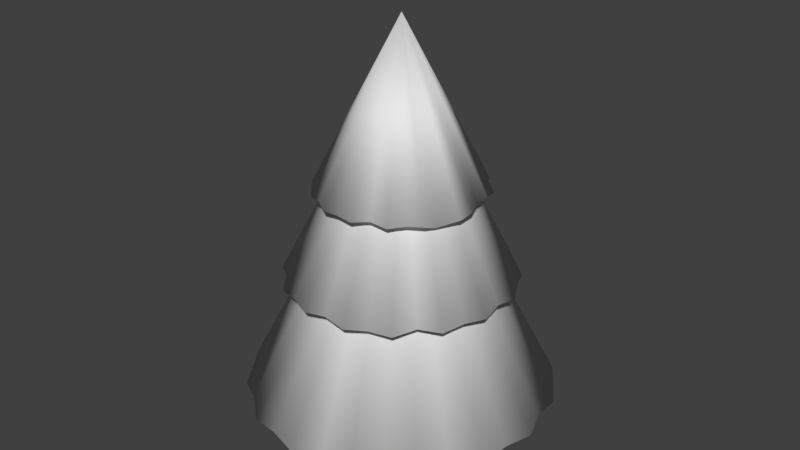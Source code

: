 # Source: MS-Weihnachtsbaum.blend  (saved by Blender 2.76.0; exported with 4.5.12 LTS)
import bpy
from mathutils import Matrix  # noqa: F401  (used for matrix-valued properties, if any)

bpy.ops.wm.read_factory_settings(use_empty=True)
scene = bpy.context.scene
scene.name = 'Scene'

# ---- collections
col_collection_1 = bpy.data.collections.new('Collection 1'); scene.collection.children.link(col_collection_1)

# ---- world
world_world = bpy.data.worlds.new('World'); scene.world = world_world
world_world.color = (0.05088, 0.05088, 0.05088)
world_world.use_sun_shadow = False
world_world.sun_shadow_jitter_overblur = 0.0
world_world.cycles.sampling_method = 'MANUAL'
world_world.cycles.sample_map_resolution = 256

# ---- meshes
me_cylinder_002 = bpy.data.meshes.new('Cylinder.002')
me_cylinder_002.from_pydata([(0.0, 1.0, -1.0), (0.0, 1.0, 1.0), (0.1951, 0.9808, -1.0), (0.1951, 0.9808, 1.0), (0.3827, 0.9239, -1.0), (0.3827, 0.9239, 1.0), (0.5556, 0.8315, -1.0), (0.5556, 0.8315, 1.0), (0.7071, 0.7071, -1.0), (0.7071, 0.7071, 1.0), (0.8315, 0.5556, -1.0), (0.8315, 0.5556, 1.0), (0.9239, 0.3827, -1.0), (0.9239, 0.3827, 1.0), (0.9808, 0.1951, -1.0), (0.9808, 0.1951, 1.0), (1.0, 7.55e-08, -1.0), (1.0, 7.55e-08, 1.0), (0.9808, -0.1951, -1.0), (0.9808, -0.1951, 1.0), (0.9239, -0.3827, -1.0), (0.9239, -0.3827, 1.0), (0.8315, -0.5556, -1.0), (0.8315, -0.5556, 1.0), (0.7071, -0.7071, -1.0), (0.7071, -0.7071, 1.0), (0.5556, -0.8315, -1.0), (0.5556, -0.8315, 1.0), (0.3827, -0.9239, -1.0), (0.3827, -0.9239, 1.0), (0.1951, -0.9808, -1.0), (0.1951, -0.9808, 1.0), (-3.258e-07, -1.0, -1.0), (-3.258e-07, -1.0, 1.0), (-0.1951, -0.9808, -1.0), (-0.1951, -0.9808, 1.0), (-0.3827, -0.9239, -1.0), (-0.3827, -0.9239, 1.0), (-0.5556, -0.8315, -1.0), (-0.5556, -0.8315, 1.0), (-0.7071, -0.7071, -1.0), (-0.7071, -0.7071, 1.0), (-0.8315, -0.5556, -1.0), (-0.8315, -0.5556, 1.0), (-0.9239, -0.3827, -1.0), (-0.9239, -0.3827, 1.0), (-0.9808, -0.1951, -1.0), (-0.9808, -0.1951, 1.0), (-1.0, 9.656e-07, -1.0), (-1.0, 9.656e-07, 1.0), (-0.9808, 0.1951, -1.0), (-0.9808, 0.1951, 1.0), (-0.9239, 0.3827, -1.0), (-0.9239, 0.3827, 1.0), (-0.8315, 0.5556, -1.0), (-0.8315, 0.5556, 1.0), (-0.7071, 0.7071, -1.0), (-0.7071, 0.7071, 1.0), (-0.5556, 0.8315, -1.0), (-0.5556, 0.8315, 1.0), (-0.3827, 0.9239, -1.0), (-0.3827, 0.9239, 1.0), (-0.1951, 0.9808, -1.0), (-0.1951, 0.9808, 1.0)], [], [(0, 1, 3, 2), (2, 3, 5, 4), (4, 5, 7, 6), (6, 7, 9, 8), (8, 9, 11, 10), (10, 11, 13, 12), (12, 13, 15, 14), (14, 15, 17, 16), (16, 17, 19, 18), (18, 19, 21, 20), (20, 21, 23, 22), (22, 23, 25, 24), (24, 25, 27, 26), (26, 27, 29, 28), (28, 29, 31, 30), (30, 31, 33, 32), (32, 33, 35, 34), (34, 35, 37, 36), (36, 37, 39, 38), (38, 39, 41, 40), (40, 41, 43, 42), (42, 43, 45, 44), (44, 45, 47, 46), (46, 47, 49, 48), (48, 49, 51, 50), (50, 51, 53, 52), (52, 53, 55, 54), (54, 55, 57, 56), (56, 57, 59, 58), (58, 59, 61, 60), (3, 1, 63, 61, 59, 57, 55, 53, 51, 49, 47, 45, 43, 41, 39, 37, 35, 33, 31, 29, 27, 25, 23, 21, 19, 17, 15, 13, 11, 9, 7, 5), (62, 63, 1, 0), (60, 61, 63, 62), (0, 2, 4, 6, 8, 10, 12, 14, 16, 18, 20, 22, 24, 26, 28, 30, 32, 34, 36, 38, 40, 42, 44, 46, 48, 50, 52, 54, 56, 58, 60, 62)])
me_cylinder_002.use_remesh_preserve_volume = False
me_cylinder_002.use_remesh_preserve_attributes = False
me_cylinder_002.use_mirror_vertex_groups = False
me_cylinder_002.update()
me_cone_010 = bpy.data.meshes.new('Cone.010')
me_cone_010.from_pydata([(0.0002051, 1.023, -1.053), (0.2019, 0.989, -0.9986), (0.3584, 0.948, -1.009), (0.5605, 0.8348, -1.003), (0.7433, 0.7287, -1.024), (0.8653, 0.5746, -1.061), (0.9346, 0.4086, -0.9678), (0.986, 0.1857, -1.008), (1.047, 0.01241, -1.03), (0.0, 0.0, 1.0), (0.9518, -0.1939, -1.068), (0.9756, -0.4004, -1.037), (0.7863, -0.5664, -1.051), (0.7414, -0.7383, -1.033), (0.5116, -0.8167, -1.074), (0.3987, -0.9729, -1.037), (0.1958, -0.982, -1.001), (-0.003337, -0.9678, -1.015), (-0.2011, -1.008, -1.02), (-0.3988, -0.9726, -1.037), (-0.6052, -0.7708, -1.09), (-0.7414, -0.7387, -1.033), (-0.8504, -0.5681, -1.016), (-0.9752, -0.3992, -1.036), (-0.9816, -0.1956, -1.001), (-1.047, 0.01132, -1.031), (-1.005, 0.1939, -1.021), (-0.9575, 0.4092, -1.034), (-0.8402, 0.5585, -1.006), (-0.7436, 0.7287, -1.024), (-0.5711, 0.8417, -1.01), (-0.4107, 0.9442, -1.019), (-0.1957, 0.9838, -0.994), (1.218, 0.6093, -2.093), (1.316, 0.3534, -2.082), (1.388, 0.07397, -2.11), (1.347, -0.1728, -2.088), (1.329, -0.4576, -2.116), (1.201, -0.6899, -2.105), (1.072, -0.9093, -2.13), (0.8196, -1.078, -2.095), (0.6469, -1.256, -2.125), (0.0, 0.0, 0.6162), (0.368, -1.328, -2.104), (0.1056, -1.42, -2.133), (-0.1712, -1.35, -2.092), (-0.4439, -1.341, -2.128), (-0.686, -1.197, -2.106), (-0.9341, -1.069, -2.134), (-1.068, -0.8293, -2.086), (-1.278, -0.6394, -2.138), (-1.339, -0.366, -2.111), (-1.415, -0.1057, -2.133), (-1.351, 0.1686, -2.092), (-1.34, 0.4493, -2.128), (-1.199, 0.6839, -2.106), (-1.071, 0.9366, -2.133), (-0.8288, 1.067, -2.085), (-0.6184, 1.271, -2.125), (-0.3728, 1.331, -2.113), (-0.08399, 1.403, -2.13), (0.1671, 1.352, -2.092), (0.431, 1.338, -2.117), (0.6716, 1.198, -2.098), (0.8922, 1.066, -2.11), (1.07, 0.8304, -2.076), (1.812, -0.2906, -3.556), (1.717, -0.6473, -3.542), (1.577, -1.01, -3.58), (1.337, -1.247, -3.55), (1.094, -1.544, -3.588), (0.7721, -1.698, -3.572), (0.4586, -1.837, -3.606), (0.0494, -1.824, -3.56), (-0.2792, -1.882, -3.599), (0.0, 0.0, 0.09249), (-0.6409, -1.742, -3.571), (-0.9998, -1.636, -3.61), (-1.248, -1.343, -3.554), (-1.539, -1.118, -3.604), (-1.691, -0.7704, -3.573), (-1.862, -0.4355, -3.611), (-1.819, -0.06858, -3.546), (-1.9, 0.3045, -3.617), (-1.752, 0.6516, -3.581), (-1.631, 0.9962, -3.611), (-1.346, 1.246, -3.555), (-1.113, 1.544, -3.604), (-0.7749, 1.69, -3.573), (-0.4357, 1.866, -3.61), (-0.0683, 1.819, -3.545), (0.3219, 1.876, -3.6), (0.6378, 1.749, -3.583), (1.011, 1.601, -3.606), (1.245, 1.348, -3.554), (1.523, 1.125, -3.588), (1.676, 0.7828, -3.563), (1.814, 0.4653, -3.579), (1.823, 0.068, -3.533)], [], [(31, 9, 32), (0, 9, 1), (30, 9, 31), (29, 9, 30), (28, 9, 29), (27, 9, 28), (26, 9, 27), (25, 9, 26), (24, 9, 25), (23, 9, 24), (22, 9, 23), (21, 9, 22), (20, 9, 21), (19, 9, 20), (18, 9, 19), (17, 9, 18), (16, 9, 17), (15, 9, 16), (14, 9, 15), (13, 9, 14), (12, 9, 13), (11, 9, 12), (10, 9, 11), (8, 9, 10), (7, 9, 8), (6, 9, 7), (5, 9, 6), (4, 9, 5), (3, 9, 4), (2, 9, 3), (32, 9, 0), (1, 9, 2), (0, 1, 2, 3, 4, 5, 6, 7, 8, 10, 11, 12, 13, 14, 15, 16, 17, 18, 19, 20, 21, 22, 23, 24, 25, 26, 27, 28, 29, 30, 31, 32), (64, 42, 65), (33, 42, 34), (63, 42, 64), (62, 42, 63), (61, 42, 62), (60, 42, 61), (59, 42, 60), (58, 42, 59), (57, 42, 58), (56, 42, 57), (55, 42, 56), (54, 42, 55), (53, 42, 54), (52, 42, 53), (51, 42, 52), (50, 42, 51), (49, 42, 50), (48, 42, 49), (47, 42, 48), (46, 42, 47), (45, 42, 46), (44, 42, 45), (43, 42, 44), (41, 42, 43), (40, 42, 41), (39, 42, 40), (38, 42, 39), (37, 42, 38), (36, 42, 37), (35, 42, 36), (65, 42, 33), (34, 42, 35), (33, 34, 35, 36, 37, 38, 39, 40, 41, 43, 44, 45, 46, 47, 48, 49, 50, 51, 52, 53, 54, 55, 56, 57, 58, 59, 60, 61, 62, 63, 64, 65), (97, 75, 98), (66, 75, 67), (96, 75, 97), (95, 75, 96), (94, 75, 95), (93, 75, 94), (92, 75, 93), (91, 75, 92), (90, 75, 91), (89, 75, 90), (88, 75, 89), (87, 75, 88), (86, 75, 87), (85, 75, 86), (84, 75, 85), (83, 75, 84), (82, 75, 83), (81, 75, 82), (80, 75, 81), (79, 75, 80), (78, 75, 79), (77, 75, 78), (76, 75, 77), (74, 75, 76), (73, 75, 74), (72, 75, 73), (71, 75, 72), (70, 75, 71), (69, 75, 70), (68, 75, 69), (98, 75, 66), (67, 75, 68), (66, 67, 68, 69, 70, 71, 72, 73, 74, 76, 77, 78, 79, 80, 81, 82, 83, 84, 85, 86, 87, 88, 89, 90, 91, 92, 93, 94, 95, 96, 97, 98)])
me_cone_010.polygons.foreach_set('use_smooth', [True] * 99)
me_cone_010.use_remesh_preserve_volume = False
me_cone_010.use_remesh_preserve_attributes = False
me_cone_010.use_mirror_vertex_groups = False
me_cone_010.update()

# ---- objects
ob_cylinder = bpy.data.objects.new('Cylinder', me_cylinder_002)
ob_cone_003 = bpy.data.objects.new('Cone.003', me_cone_010)

# ---- transforms, parenting, visibility, modifiers, constraints
ob_cylinder.location = (0.0, 0.0, 1.0)
ob_cylinder.scale = (0.2656, 0.2656, 1.0)
ob_cylinder.lineart.crease_threshold = 0.0
ob_cone_003.location = (0.0, 0.0, 5.471)
ob_cone_003.rotation_euler = (0.0, -0.0, 1.73)
ob_cone_003.scale = (1.367, 1.367, 1.367)
ob_cone_003.lineart.crease_threshold = 0.0

# ---- collection membership
col_collection_1.objects.link(ob_cylinder)
col_collection_1.objects.link(ob_cone_003)

# ---- scene / render settings (as saved in the file)
scene.frame_start = 1; scene.frame_end = 250; scene.frame_set(1)
scene.render.engine = 'BLENDER_EEVEE_NEXT'
scene.render.resolution_percentage = 50
scene.render.dither_intensity = 0.0
scene.cycles.use_denoising = False
scene.cycles.samples = 10
scene.cycles.sampling_pattern = 'TABULATED_SOBOL'
scene.cycles.light_sampling_threshold = 0.0
scene.cycles.use_adaptive_sampling = False
scene.cycles.use_light_tree = False
scene.cycles.blur_glossy = 0.0
scene.cycles.pixel_filter_type = 'GAUSSIAN'
scene.cycles.sample_clamp_indirect = 0.0
scene.view_settings.view_transform = 'Standard'
bpy.context.view_layer.update()

# ---- added for rendering (the .blend has no active camera and no usable light): camera, sun
cam_auto = bpy.data.cameras.new('AutoCamera')
cam_auto.lens = 50.0
cam_auto.sensor_width = 36.0
cam_auto.clip_end = 1000.0
ob_auto_camera = bpy.data.objects.new('AutoCamera', cam_auto)
scene.collection.objects.link(ob_auto_camera)
ob_auto_camera.location = (9.95407, -11.9813, 11.3724)
ob_auto_camera.rotation_euler = (1.09748, -7.21219e-08, 0.694738)
scene.camera = ob_auto_camera
light_auto_sun = bpy.data.lights.new('AutoSun', 'SUN')
light_auto_sun.energy = 3.0
light_auto_sun.angle = 0.0523599
ob_auto_sun = bpy.data.objects.new('AutoSun', light_auto_sun)
scene.collection.objects.link(ob_auto_sun)
ob_auto_sun.rotation_euler = (0.872665, 0.174533, 0.523599)
bpy.context.view_layer.update()
